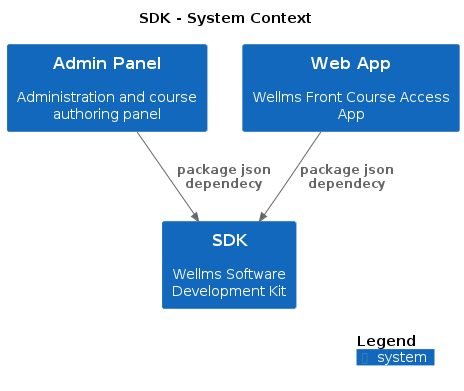

The diagram above was rendered by PlantUML. Its source (embedded in the PNG):
@startuml
set separator none
title SDK - System Context

top to bottom direction

!include <C4/C4>
!include <C4/C4_Context>

System(AdminPanel, "Admin Panel", "Administration and course authoring panel", $tags="")
System(SDK, "SDK", "Wellms Software Development Kit", $tags="")
System(WebApp, "Web App", "Wellms Front Course Access App", $tags="")

Rel_D(AdminPanel, SDK, "package json dependecy", $tags="")
Rel_D(WebApp, SDK, "package json dependecy", $tags="")

SHOW_LEGEND(true)
@enduml